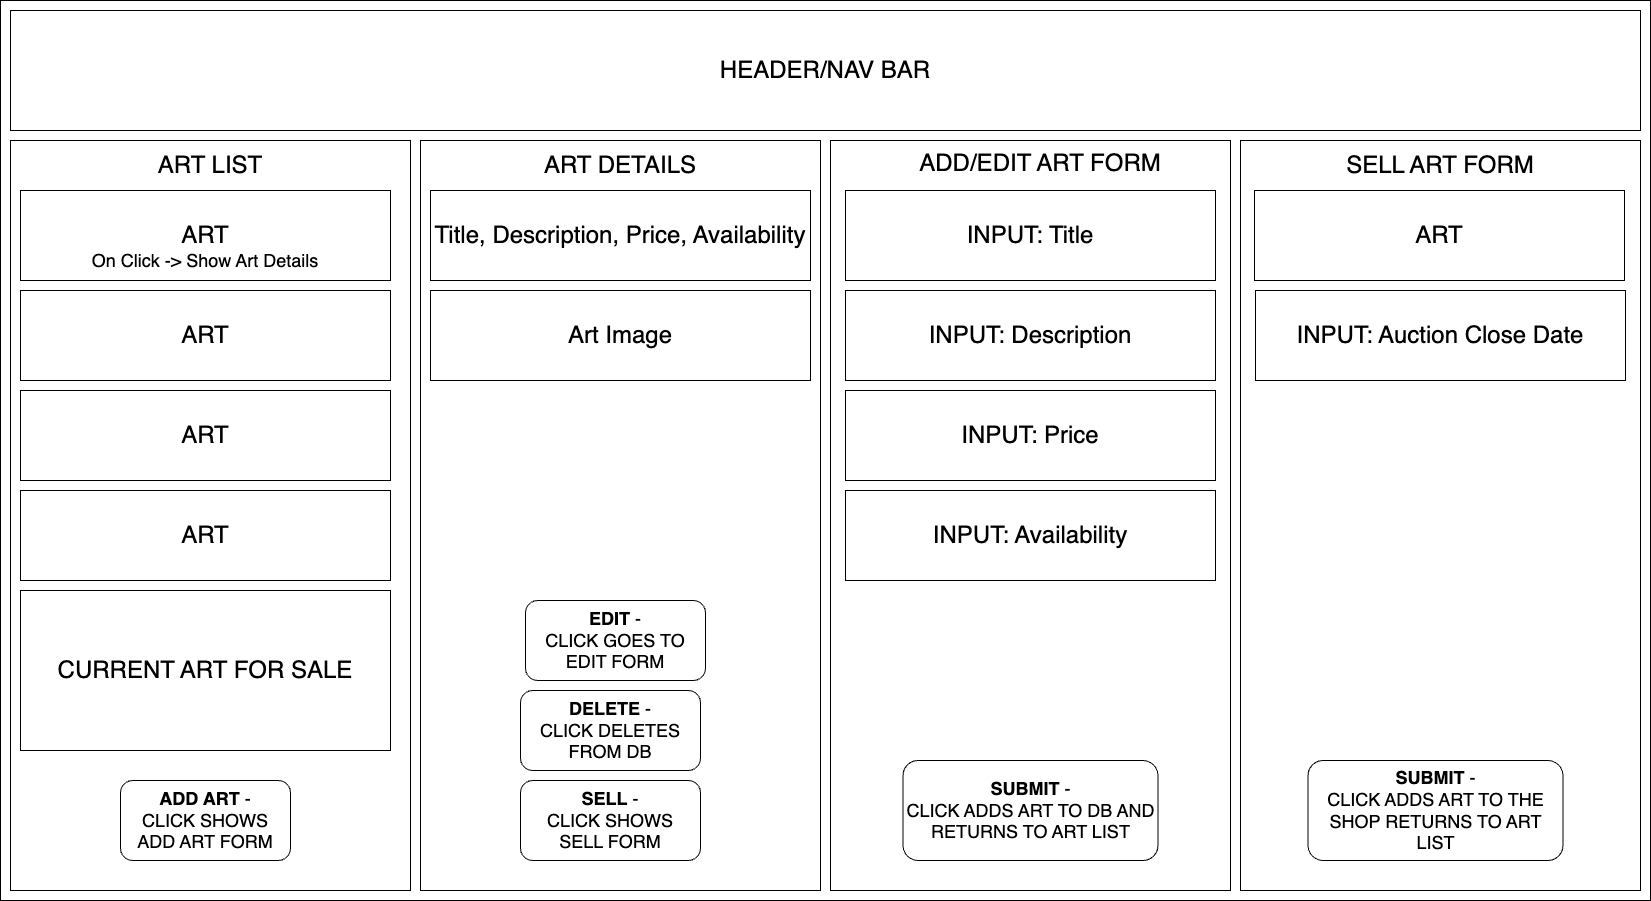

The diagram above was exported from draw.io. Its source (the exported page's mxGraphModel, read from the mxfile embedded in the PNG):
<mxGraphModel dx="1752" dy="1074" grid="1" gridSize="10" guides="1" tooltips="1" connect="1" arrows="1" fold="1" page="1" pageScale="1" pageWidth="850" pageHeight="1100" math="0" shadow="0">
  <root>
    <mxCell id="0" />
    <mxCell id="1" parent="0" />
    <mxCell id="wZIm74Avy0Z_50A8Xbd--1" value="" style="rounded=0;whiteSpace=wrap;html=1;" vertex="1" parent="1">
      <mxGeometry width="1650" height="900" as="geometry" />
    </mxCell>
    <mxCell id="wZIm74Avy0Z_50A8Xbd--2" value="&lt;span style=&quot;font-size: 24px;&quot;&gt;HEADER/NAV BAR&lt;/span&gt;" style="rounded=0;whiteSpace=wrap;html=1;" vertex="1" parent="1">
      <mxGeometry x="10" y="10" width="1630" height="120" as="geometry" />
    </mxCell>
    <mxCell id="wZIm74Avy0Z_50A8Xbd--3" value="" style="rounded=0;whiteSpace=wrap;html=1;" vertex="1" parent="1">
      <mxGeometry x="10" y="140" width="400" height="750" as="geometry" />
    </mxCell>
    <mxCell id="wZIm74Avy0Z_50A8Xbd--4" value="&lt;font style=&quot;font-size: 24px;&quot;&gt;ART LIST&lt;/font&gt;" style="text;html=1;strokeColor=none;fillColor=none;align=center;verticalAlign=middle;whiteSpace=wrap;rounded=0;" vertex="1" parent="1">
      <mxGeometry x="125" y="150" width="170" height="30" as="geometry" />
    </mxCell>
    <mxCell id="wZIm74Avy0Z_50A8Xbd--5" value="&lt;font style=&quot;font-size: 24px;&quot;&gt;ART&lt;/font&gt;" style="rounded=0;whiteSpace=wrap;html=1;" vertex="1" parent="1">
      <mxGeometry x="20" y="190" width="370" height="90" as="geometry" />
    </mxCell>
    <mxCell id="wZIm74Avy0Z_50A8Xbd--6" value="&lt;font style=&quot;font-size: 24px;&quot;&gt;ART&lt;/font&gt;" style="rounded=0;whiteSpace=wrap;html=1;" vertex="1" parent="1">
      <mxGeometry x="20" y="290" width="370" height="90" as="geometry" />
    </mxCell>
    <mxCell id="wZIm74Avy0Z_50A8Xbd--7" value="&lt;font style=&quot;font-size: 24px;&quot;&gt;ART&lt;/font&gt;" style="rounded=0;whiteSpace=wrap;html=1;" vertex="1" parent="1">
      <mxGeometry x="20" y="390" width="370" height="90" as="geometry" />
    </mxCell>
    <mxCell id="wZIm74Avy0Z_50A8Xbd--8" value="&lt;font style=&quot;font-size: 24px;&quot;&gt;ART&lt;/font&gt;" style="rounded=0;whiteSpace=wrap;html=1;" vertex="1" parent="1">
      <mxGeometry x="20" y="490" width="370" height="90" as="geometry" />
    </mxCell>
    <mxCell id="wZIm74Avy0Z_50A8Xbd--9" value="&lt;font style=&quot;font-size: 18px;&quot;&gt;&lt;b&gt;ADD ART &lt;/b&gt;-&lt;br&gt;CLICK SHOWS ADD ART FORM&lt;/font&gt;" style="rounded=1;whiteSpace=wrap;html=1;" vertex="1" parent="1">
      <mxGeometry x="120" y="780" width="170" height="80" as="geometry" />
    </mxCell>
    <mxCell id="wZIm74Avy0Z_50A8Xbd--10" value="&lt;font style=&quot;font-size: 18px;&quot;&gt;On Click -&amp;gt; Show Art Details&lt;/font&gt;" style="text;html=1;strokeColor=none;fillColor=none;align=center;verticalAlign=middle;whiteSpace=wrap;rounded=0;" vertex="1" parent="1">
      <mxGeometry x="81.25" y="250" width="247.5" height="20" as="geometry" />
    </mxCell>
    <mxCell id="wZIm74Avy0Z_50A8Xbd--11" value="" style="rounded=0;whiteSpace=wrap;html=1;" vertex="1" parent="1">
      <mxGeometry x="420" y="140" width="400" height="750" as="geometry" />
    </mxCell>
    <mxCell id="wZIm74Avy0Z_50A8Xbd--13" value="&lt;font style=&quot;font-size: 24px;&quot;&gt;ART DETAILS&lt;/font&gt;" style="text;html=1;strokeColor=none;fillColor=none;align=center;verticalAlign=middle;whiteSpace=wrap;rounded=0;" vertex="1" parent="1">
      <mxGeometry x="535" y="150" width="170" height="30" as="geometry" />
    </mxCell>
    <mxCell id="wZIm74Avy0Z_50A8Xbd--14" value="&lt;font style=&quot;font-size: 24px;&quot;&gt;Title, Description, Price, Availability&lt;/font&gt;" style="rounded=0;whiteSpace=wrap;html=1;" vertex="1" parent="1">
      <mxGeometry x="430" y="190" width="380" height="90" as="geometry" />
    </mxCell>
    <mxCell id="wZIm74Avy0Z_50A8Xbd--15" value="&lt;font style=&quot;font-size: 18px;&quot;&gt;&lt;b&gt;EDIT&lt;/b&gt; -&lt;br&gt;CLICK GOES TO EDIT FORM&lt;br&gt;&lt;/font&gt;" style="rounded=1;whiteSpace=wrap;html=1;" vertex="1" parent="1">
      <mxGeometry x="525" y="600" width="180" height="80" as="geometry" />
    </mxCell>
    <mxCell id="wZIm74Avy0Z_50A8Xbd--16" value="&lt;font style=&quot;font-size: 24px;&quot;&gt;Art Image&lt;/font&gt;" style="rounded=0;whiteSpace=wrap;html=1;" vertex="1" parent="1">
      <mxGeometry x="430" y="290" width="380" height="90" as="geometry" />
    </mxCell>
    <mxCell id="wZIm74Avy0Z_50A8Xbd--17" value="&lt;font style=&quot;font-size: 18px;&quot;&gt;&lt;b&gt;DELETE&lt;/b&gt; -&lt;br&gt;CLICK DELETES FROM DB&lt;br&gt;&lt;/font&gt;" style="rounded=1;whiteSpace=wrap;html=1;" vertex="1" parent="1">
      <mxGeometry x="520" y="690" width="180" height="80" as="geometry" />
    </mxCell>
    <mxCell id="wZIm74Avy0Z_50A8Xbd--19" value="&lt;font style=&quot;font-size: 18px;&quot;&gt;&lt;b&gt;SELL&lt;/b&gt; -&lt;br&gt;CLICK SHOWS &lt;br&gt;SELL FORM&lt;br&gt;&lt;/font&gt;" style="rounded=1;whiteSpace=wrap;html=1;" vertex="1" parent="1">
      <mxGeometry x="520" y="780" width="180" height="80" as="geometry" />
    </mxCell>
    <mxCell id="wZIm74Avy0Z_50A8Xbd--20" value="" style="rounded=0;whiteSpace=wrap;html=1;" vertex="1" parent="1">
      <mxGeometry x="830" y="140" width="400" height="750" as="geometry" />
    </mxCell>
    <mxCell id="wZIm74Avy0Z_50A8Xbd--21" value="&lt;font style=&quot;font-size: 24px;&quot;&gt;ADD/EDIT ART FORM&lt;/font&gt;" style="text;html=1;strokeColor=none;fillColor=none;align=center;verticalAlign=middle;whiteSpace=wrap;rounded=0;" vertex="1" parent="1">
      <mxGeometry x="910" y="135" width="260" height="55" as="geometry" />
    </mxCell>
    <mxCell id="wZIm74Avy0Z_50A8Xbd--23" value="&lt;span style=&quot;font-size: 24px;&quot;&gt;INPUT: Title&lt;/span&gt;" style="rounded=0;whiteSpace=wrap;html=1;" vertex="1" parent="1">
      <mxGeometry x="845" y="190" width="370" height="90" as="geometry" />
    </mxCell>
    <mxCell id="wZIm74Avy0Z_50A8Xbd--24" value="&lt;span style=&quot;font-size: 24px;&quot;&gt;INPUT: Description&lt;/span&gt;" style="rounded=0;whiteSpace=wrap;html=1;" vertex="1" parent="1">
      <mxGeometry x="845" y="290" width="370" height="90" as="geometry" />
    </mxCell>
    <mxCell id="wZIm74Avy0Z_50A8Xbd--25" value="&lt;span style=&quot;font-size: 24px;&quot;&gt;INPUT: Price&lt;/span&gt;" style="rounded=0;whiteSpace=wrap;html=1;" vertex="1" parent="1">
      <mxGeometry x="845" y="390" width="370" height="90" as="geometry" />
    </mxCell>
    <mxCell id="wZIm74Avy0Z_50A8Xbd--26" value="&lt;span style=&quot;font-size: 24px;&quot;&gt;INPUT: Availability&lt;/span&gt;" style="rounded=0;whiteSpace=wrap;html=1;" vertex="1" parent="1">
      <mxGeometry x="845" y="490" width="370" height="90" as="geometry" />
    </mxCell>
    <mxCell id="wZIm74Avy0Z_50A8Xbd--27" value="&lt;font style=&quot;font-size: 18px;&quot;&gt;&lt;b&gt;SUBMIT&amp;nbsp;&lt;/b&gt;-&lt;br&gt;CLICK ADDS ART TO DB AND RETURNS TO ART LIST&lt;/font&gt;" style="rounded=1;whiteSpace=wrap;html=1;" vertex="1" parent="1">
      <mxGeometry x="902.5" y="760" width="255" height="100" as="geometry" />
    </mxCell>
    <mxCell id="wZIm74Avy0Z_50A8Xbd--28" value="" style="rounded=0;whiteSpace=wrap;html=1;" vertex="1" parent="1">
      <mxGeometry x="1240" y="140" width="400" height="750" as="geometry" />
    </mxCell>
    <mxCell id="wZIm74Avy0Z_50A8Xbd--30" value="&lt;font style=&quot;font-size: 24px;&quot;&gt;SELL ART FORM&lt;/font&gt;" style="text;html=1;strokeColor=none;fillColor=none;align=center;verticalAlign=middle;whiteSpace=wrap;rounded=0;" vertex="1" parent="1">
      <mxGeometry x="1310" y="137.5" width="260" height="55" as="geometry" />
    </mxCell>
    <mxCell id="wZIm74Avy0Z_50A8Xbd--31" value="&lt;font style=&quot;font-size: 24px;&quot;&gt;ART&lt;/font&gt;" style="rounded=0;whiteSpace=wrap;html=1;" vertex="1" parent="1">
      <mxGeometry x="1254" y="190" width="370" height="90" as="geometry" />
    </mxCell>
    <mxCell id="wZIm74Avy0Z_50A8Xbd--32" value="&lt;span style=&quot;font-size: 24px;&quot;&gt;INPUT: Auction Close Date&lt;/span&gt;" style="rounded=0;whiteSpace=wrap;html=1;" vertex="1" parent="1">
      <mxGeometry x="1255" y="290" width="370" height="90" as="geometry" />
    </mxCell>
    <mxCell id="wZIm74Avy0Z_50A8Xbd--33" value="&lt;font style=&quot;font-size: 18px;&quot;&gt;&lt;b&gt;SUBMIT&amp;nbsp;&lt;/b&gt;-&lt;br&gt;CLICK ADDS ART TO THE SHOP RETURNS TO ART LIST&lt;/font&gt;" style="rounded=1;whiteSpace=wrap;html=1;" vertex="1" parent="1">
      <mxGeometry x="1307.5" y="760" width="255" height="100" as="geometry" />
    </mxCell>
    <mxCell id="wZIm74Avy0Z_50A8Xbd--34" value="&lt;font style=&quot;font-size: 24px;&quot;&gt;CURRENT ART FOR SALE&lt;/font&gt;" style="rounded=0;whiteSpace=wrap;html=1;" vertex="1" parent="1">
      <mxGeometry x="20" y="590" width="370" height="160" as="geometry" />
    </mxCell>
  </root>
</mxGraphModel>